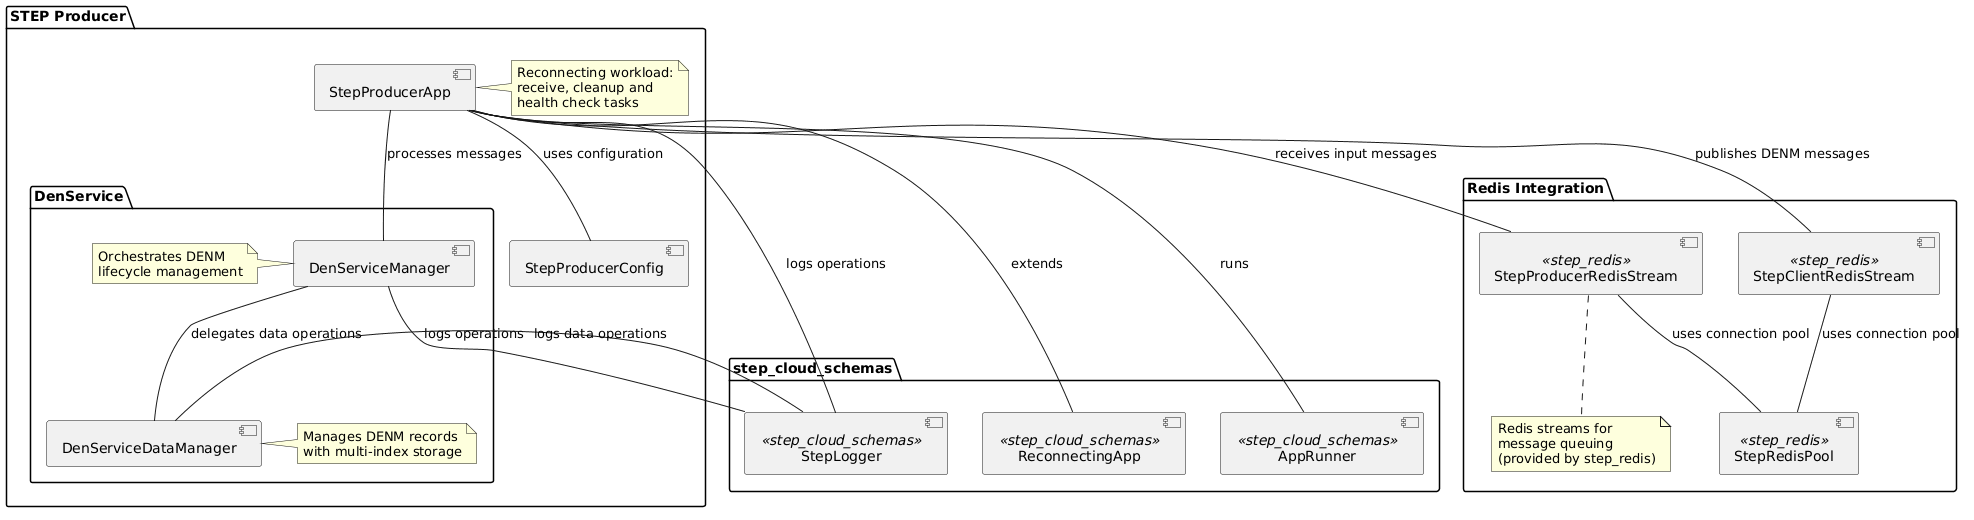

The diagram above was rendered by PlantUML. Its source (embedded in the PNG):
@startuml
package "STEP Producer" {
   package "DenService" {
      [DenServiceManager] as DSM
      [DenServiceDataManager] as DSDM
      note left of DSM
         Orchestrates DENM
         lifecycle management
      end note
      note right of DSDM
         Manages DENM records
         with multi-index storage
      end note
   }
   [StepProducerConfig] as Config
   [StepProducerApp] as App
   note right of App
      Reconnecting workload:
      receive, cleanup and
      health check tasks
   end note
}
package "Redis Integration" {
   [StepRedisPool] as RedisPool <<step_redis>>
   [StepProducerRedisStream] as ProducerRedisStream <<step_redis>>
   [StepClientRedisStream] as ClientRedisStream <<step_redis>>
   note bottom of ProducerRedisStream
      Redis streams for
      message queuing
      (provided by step_redis)
   end note
}
package "step_cloud_schemas" {
   [StepLogger] as Logger <<step_cloud_schemas>>
   [AppRunner] as Runner <<step_cloud_schemas>>
   [ReconnectingApp] as RApp <<step_cloud_schemas>>
}
Runner -- App : runs
App -- RApp : extends
App -- DSM : processes messages
App -- ProducerRedisStream : receives input messages
App -- ClientRedisStream : publishes DENM messages
App -- Config : uses configuration
App -- Logger : logs operations
DSM -- DSDM : delegates data operations
DSM -- Logger : logs operations
DSDM -- Logger : logs data operations
ProducerRedisStream -- RedisPool : uses connection pool
ClientRedisStream -- RedisPool : uses connection pool
@enduml